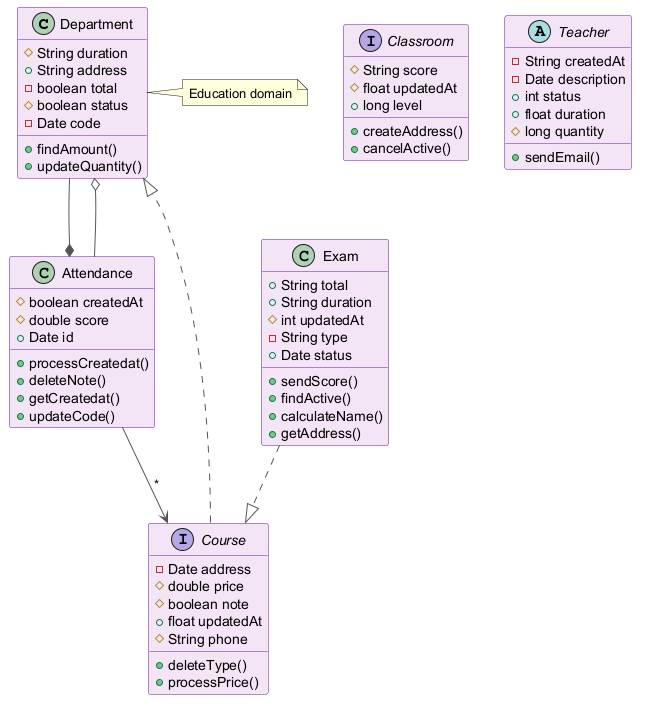

The diagram above was rendered by PlantUML. Its source (embedded in the PNG):
@startuml
skinparam backgroundColor #FFFFFF
skinparam classBackgroundColor #F3E5F5
skinparam classBorderColor #6A1B9A
skinparam ArrowColor #555555
class Department {
  #String duration
  +String address
  -boolean total
  #boolean status
  -Date code
  +findAmount()
  +updateQuantity()
}
interface Classroom {
  #String score
  #float updatedAt
  +long level
  +createAddress()
  +cancelActive()
}
class Exam {
  +String total
  +String duration
  #int updatedAt
  -String type
  +Date status
  +sendScore()
  +findActive()
  +calculateName()
  +getAddress()
}
class Attendance {
  #boolean createdAt
  #double score
  +Date id
  +processCreatedat()
  +deleteNote()
  +getCreatedat()
  +updateCode()
}
abstract class Teacher {
  -String createdAt
  -Date description
  +int status
  +float duration
  #long quantity
  +sendEmail()
}
interface Course {
  -Date address
  #double price
  #boolean note
  +float updatedAt
  #String phone
  +deleteType()
  +processPrice()
}
Department --* Attendance
Course ..|> Department
Exam ..|> Course
Attendance --> Course : "*"
Attendance --o Department
note right of Department : Education domain
@enduml